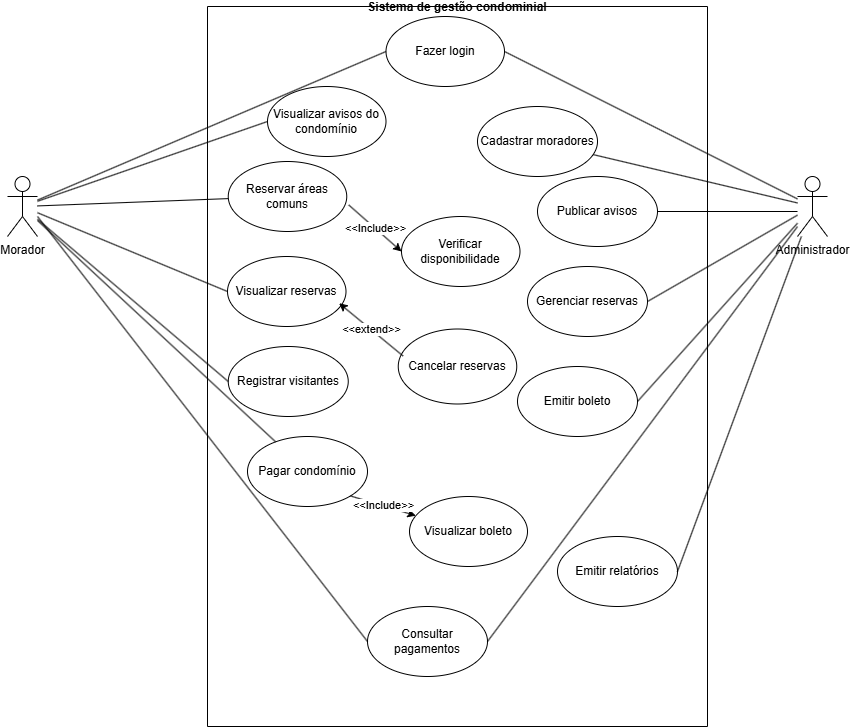

The diagram above was exported from draw.io. Its source (the exported page's mxGraphModel, read from the mxfile embedded in the PNG):
<mxGraphModel dx="2053" dy="1943" grid="1" gridSize="10" guides="1" tooltips="1" connect="1" arrows="1" fold="1" page="1" pageScale="1" pageWidth="827" pageHeight="1169" math="0" shadow="0">
  <root>
    <mxCell id="0" />
    <mxCell id="1" parent="0" />
    <mxCell id="UcFf9HKzO5IayRQmieRJ-1" parent="1" style="swimlane;startSize=0;" value="Sistema de gestão condominial" vertex="1">
      <mxGeometry height="720" width="500" x="190" as="geometry" />
    </mxCell>
    <mxCell id="UcFf9HKzO5IayRQmieRJ-2" parent="UcFf9HKzO5IayRQmieRJ-1" style="ellipse;whiteSpace=wrap;html=1;" value="Fazer login" vertex="1">
      <mxGeometry height="70" width="118.5" x="178.5" y="10" as="geometry" />
    </mxCell>
    <mxCell id="UcFf9HKzO5IayRQmieRJ-3" parent="UcFf9HKzO5IayRQmieRJ-1" style="ellipse;whiteSpace=wrap;html=1;" value="Visualizar avisos do condomínio" vertex="1">
      <mxGeometry height="70" width="118.5" x="60" y="80" as="geometry" />
    </mxCell>
    <mxCell id="UcFf9HKzO5IayRQmieRJ-4" parent="UcFf9HKzO5IayRQmieRJ-1" style="ellipse;whiteSpace=wrap;html=1;" value="Reservar áreas comuns" vertex="1">
      <mxGeometry height="70" width="118.5" x="20.75" y="155" as="geometry" />
    </mxCell>
    <mxCell id="UcFf9HKzO5IayRQmieRJ-5" parent="UcFf9HKzO5IayRQmieRJ-1" style="ellipse;whiteSpace=wrap;html=1;" value="Verificar disponibilidade" vertex="1">
      <mxGeometry height="70" width="118.5" x="194" y="210" as="geometry" />
    </mxCell>
    <mxCell id="UcFf9HKzO5IayRQmieRJ-6" parent="UcFf9HKzO5IayRQmieRJ-1" style="ellipse;whiteSpace=wrap;html=1;" value="Cancelar reservas" vertex="1">
      <mxGeometry height="75" width="118.5" x="190.75" y="322.5" as="geometry" />
    </mxCell>
    <mxCell id="UcFf9HKzO5IayRQmieRJ-7" parent="UcFf9HKzO5IayRQmieRJ-1" style="ellipse;whiteSpace=wrap;html=1;" value="Visualizar reservas" vertex="1">
      <mxGeometry height="70" width="118.5" x="20" y="250" as="geometry" />
    </mxCell>
    <mxCell id="UcFf9HKzO5IayRQmieRJ-8" parent="UcFf9HKzO5IayRQmieRJ-1" style="ellipse;whiteSpace=wrap;html=1;" value="Registrar visitantes" vertex="1">
      <mxGeometry height="70" width="120" x="20.75" y="340" as="geometry" />
    </mxCell>
    <mxCell id="UcFf9HKzO5IayRQmieRJ-9" parent="UcFf9HKzO5IayRQmieRJ-1" style="ellipse;whiteSpace=wrap;html=1;" value="Visualizar boleto" vertex="1">
      <mxGeometry height="70" width="118" x="202" y="490" as="geometry" />
    </mxCell>
    <mxCell id="UcFf9HKzO5IayRQmieRJ-10" parent="UcFf9HKzO5IayRQmieRJ-1" style="ellipse;whiteSpace=wrap;html=1;" value="Pagar condomínio" vertex="1">
      <mxGeometry height="70" width="120" x="40" y="430" as="geometry" />
    </mxCell>
    <mxCell id="UcFf9HKzO5IayRQmieRJ-11" parent="UcFf9HKzO5IayRQmieRJ-1" style="ellipse;whiteSpace=wrap;html=1;" value="Emitir boleto" vertex="1">
      <mxGeometry height="70" width="120" x="310" y="360" as="geometry" />
    </mxCell>
    <mxCell id="UcFf9HKzO5IayRQmieRJ-12" parent="UcFf9HKzO5IayRQmieRJ-1" style="ellipse;whiteSpace=wrap;html=1;" value="Consultar pagamentos" vertex="1">
      <mxGeometry height="70" width="120" x="160" y="600" as="geometry" />
    </mxCell>
    <mxCell id="UcFf9HKzO5IayRQmieRJ-13" parent="UcFf9HKzO5IayRQmieRJ-1" style="ellipse;whiteSpace=wrap;html=1;" value="Cadastrar moradores" vertex="1">
      <mxGeometry height="70" width="120" x="270" y="100" as="geometry" />
    </mxCell>
    <mxCell id="UcFf9HKzO5IayRQmieRJ-14" parent="UcFf9HKzO5IayRQmieRJ-1" style="ellipse;whiteSpace=wrap;html=1;" value="Publicar avisos" vertex="1">
      <mxGeometry height="70" width="120" x="330" y="170" as="geometry" />
    </mxCell>
    <mxCell id="UcFf9HKzO5IayRQmieRJ-15" parent="UcFf9HKzO5IayRQmieRJ-1" style="ellipse;whiteSpace=wrap;html=1;" value="Gerenciar reservas" vertex="1">
      <mxGeometry height="70" width="120" x="320" y="260" as="geometry" />
    </mxCell>
    <mxCell id="UcFf9HKzO5IayRQmieRJ-16" parent="UcFf9HKzO5IayRQmieRJ-1" style="ellipse;whiteSpace=wrap;html=1;" value="Emitir relatórios" vertex="1">
      <mxGeometry height="70" width="120" x="350" y="530" as="geometry" />
    </mxCell>
    <mxCell id="UcFf9HKzO5IayRQmieRJ-17" edge="1" parent="UcFf9HKzO5IayRQmieRJ-1" source="UcFf9HKzO5IayRQmieRJ-10" style="endArrow=classic;html=1;rounded=0;exitX=1;exitY=1;exitDx=0;exitDy=0;" target="UcFf9HKzO5IayRQmieRJ-9" value="&amp;lt;&amp;lt;Include&amp;gt;&amp;gt;">
      <mxGeometry height="50" relative="1" width="50" as="geometry">
        <mxPoint x="230" y="640" as="sourcePoint" />
        <mxPoint x="280" y="590" as="targetPoint" />
      </mxGeometry>
    </mxCell>
    <mxCell id="UcFf9HKzO5IayRQmieRJ-18" edge="1" parent="UcFf9HKzO5IayRQmieRJ-1" source="UcFf9HKzO5IayRQmieRJ-4" style="endArrow=classic;html=1;rounded=0;exitX=1.017;exitY=0.621;exitDx=0;exitDy=0;exitPerimeter=0;entryX=0;entryY=0.5;entryDx=0;entryDy=0;" target="UcFf9HKzO5IayRQmieRJ-5" value="&amp;lt;&amp;lt;Include&amp;gt;&amp;gt;">
      <mxGeometry height="50" relative="1" width="50" as="geometry">
        <mxPoint x="230" y="450" as="sourcePoint" />
        <mxPoint x="280" y="400" as="targetPoint" />
      </mxGeometry>
    </mxCell>
    <mxCell id="UcFf9HKzO5IayRQmieRJ-19" edge="1" parent="UcFf9HKzO5IayRQmieRJ-1" source="UcFf9HKzO5IayRQmieRJ-6" style="endArrow=classic;html=1;rounded=0;entryX=0.942;entryY=0.668;entryDx=0;entryDy=0;entryPerimeter=0;exitX=0.041;exitY=0.36;exitDx=0;exitDy=0;exitPerimeter=0;" target="UcFf9HKzO5IayRQmieRJ-7" value="&amp;lt;&amp;lt;extend&amp;gt;&amp;gt;">
      <mxGeometry height="50" relative="1" width="50" as="geometry">
        <mxPoint x="230" y="390" as="sourcePoint" />
        <mxPoint x="280" y="340" as="targetPoint" />
      </mxGeometry>
    </mxCell>
    <mxCell id="UcFf9HKzO5IayRQmieRJ-20" parent="1" style="shape=umlActor;verticalLabelPosition=bottom;verticalAlign=top;html=1;outlineConnect=0;" value="Morador" vertex="1">
      <mxGeometry height="60" width="30" x="-10" y="170" as="geometry" />
    </mxCell>
    <mxCell id="UcFf9HKzO5IayRQmieRJ-21" parent="1" style="shape=umlActor;verticalLabelPosition=bottom;verticalAlign=top;html=1;outlineConnect=0;" value="Administrador" vertex="1">
      <mxGeometry height="60" width="30" x="780" y="170" as="geometry" />
    </mxCell>
    <mxCell id="UcFf9HKzO5IayRQmieRJ-22" edge="1" parent="1" source="UcFf9HKzO5IayRQmieRJ-20" style="endArrow=none;html=1;rounded=0;entryX=0;entryY=0.5;entryDx=0;entryDy=0;" target="UcFf9HKzO5IayRQmieRJ-2" value="">
      <mxGeometry height="50" relative="1" width="50" as="geometry">
        <mxPoint x="430" y="330" as="sourcePoint" />
        <mxPoint x="480" y="280" as="targetPoint" />
      </mxGeometry>
    </mxCell>
    <mxCell id="UcFf9HKzO5IayRQmieRJ-23" edge="1" parent="1" source="UcFf9HKzO5IayRQmieRJ-12" style="endArrow=none;html=1;rounded=0;exitX=1;exitY=0.5;exitDx=0;exitDy=0;" target="UcFf9HKzO5IayRQmieRJ-21" value="">
      <mxGeometry height="50" relative="1" width="50" as="geometry">
        <mxPoint x="430" y="330" as="sourcePoint" />
        <mxPoint x="480" y="280" as="targetPoint" />
      </mxGeometry>
    </mxCell>
    <mxCell id="UcFf9HKzO5IayRQmieRJ-24" edge="1" parent="1" source="UcFf9HKzO5IayRQmieRJ-15" style="endArrow=none;html=1;rounded=0;exitX=1;exitY=0.5;exitDx=0;exitDy=0;" target="UcFf9HKzO5IayRQmieRJ-21" value="">
      <mxGeometry height="50" relative="1" width="50" as="geometry">
        <mxPoint x="430" y="330" as="sourcePoint" />
        <mxPoint x="480" y="280" as="targetPoint" />
      </mxGeometry>
    </mxCell>
    <mxCell id="UcFf9HKzO5IayRQmieRJ-25" edge="1" parent="1" source="UcFf9HKzO5IayRQmieRJ-13" style="endArrow=none;html=1;rounded=0;" target="UcFf9HKzO5IayRQmieRJ-21" value="">
      <mxGeometry height="50" relative="1" width="50" as="geometry">
        <mxPoint x="430" y="330" as="sourcePoint" />
        <mxPoint x="480" y="280" as="targetPoint" />
      </mxGeometry>
    </mxCell>
    <mxCell id="UcFf9HKzO5IayRQmieRJ-26" edge="1" parent="1" source="UcFf9HKzO5IayRQmieRJ-2" style="endArrow=none;html=1;rounded=0;exitX=1;exitY=0.5;exitDx=0;exitDy=0;" target="UcFf9HKzO5IayRQmieRJ-21" value="">
      <mxGeometry height="50" relative="1" width="50" as="geometry">
        <mxPoint x="600" y="80" as="sourcePoint" />
        <mxPoint x="480" y="280" as="targetPoint" />
      </mxGeometry>
    </mxCell>
    <mxCell id="UcFf9HKzO5IayRQmieRJ-27" edge="1" parent="1" style="endArrow=none;html=1;rounded=0;entryX=0;entryY=0.5;entryDx=0;entryDy=0;" target="UcFf9HKzO5IayRQmieRJ-12" value="">
      <mxGeometry height="50" relative="1" width="50" as="geometry">
        <mxPoint x="20" y="210" as="sourcePoint" />
        <mxPoint x="480" y="280" as="targetPoint" />
      </mxGeometry>
    </mxCell>
    <mxCell id="UcFf9HKzO5IayRQmieRJ-28" edge="1" parent="1" source="UcFf9HKzO5IayRQmieRJ-20" style="endArrow=none;html=1;rounded=0;" target="UcFf9HKzO5IayRQmieRJ-10" value="">
      <mxGeometry height="50" relative="1" width="50" as="geometry">
        <mxPoint x="430" y="330" as="sourcePoint" />
        <mxPoint x="480" y="280" as="targetPoint" />
      </mxGeometry>
    </mxCell>
    <mxCell id="UcFf9HKzO5IayRQmieRJ-29" edge="1" parent="1" source="UcFf9HKzO5IayRQmieRJ-20" style="endArrow=none;html=1;rounded=0;entryX=0;entryY=0.5;entryDx=0;entryDy=0;" target="UcFf9HKzO5IayRQmieRJ-8" value="">
      <mxGeometry height="50" relative="1" width="50" as="geometry">
        <mxPoint x="430" y="330" as="sourcePoint" />
        <mxPoint x="480" y="280" as="targetPoint" />
      </mxGeometry>
    </mxCell>
    <mxCell id="UcFf9HKzO5IayRQmieRJ-30" edge="1" parent="1" source="UcFf9HKzO5IayRQmieRJ-20" style="endArrow=none;html=1;rounded=0;entryX=0;entryY=0.5;entryDx=0;entryDy=0;" target="UcFf9HKzO5IayRQmieRJ-7" value="">
      <mxGeometry height="50" relative="1" width="50" as="geometry">
        <mxPoint x="150" y="230" as="sourcePoint" />
        <mxPoint x="480" y="280" as="targetPoint" />
      </mxGeometry>
    </mxCell>
    <mxCell id="UcFf9HKzO5IayRQmieRJ-31" edge="1" parent="1" source="UcFf9HKzO5IayRQmieRJ-20" style="endArrow=none;html=1;rounded=0;" target="UcFf9HKzO5IayRQmieRJ-4" value="">
      <mxGeometry height="50" relative="1" width="50" as="geometry">
        <mxPoint x="430" y="330" as="sourcePoint" />
        <mxPoint x="480" y="280" as="targetPoint" />
      </mxGeometry>
    </mxCell>
    <mxCell id="UcFf9HKzO5IayRQmieRJ-32" edge="1" parent="1" source="UcFf9HKzO5IayRQmieRJ-20" style="endArrow=none;html=1;rounded=0;entryX=0;entryY=0.5;entryDx=0;entryDy=0;" target="UcFf9HKzO5IayRQmieRJ-3" value="">
      <mxGeometry height="50" relative="1" width="50" as="geometry">
        <mxPoint x="430" y="330" as="sourcePoint" />
        <mxPoint x="480" y="280" as="targetPoint" />
      </mxGeometry>
    </mxCell>
    <mxCell id="UcFf9HKzO5IayRQmieRJ-33" edge="1" parent="1" source="UcFf9HKzO5IayRQmieRJ-16" style="endArrow=none;html=1;rounded=0;exitX=1;exitY=0.5;exitDx=0;exitDy=0;" target="UcFf9HKzO5IayRQmieRJ-21" value="">
      <mxGeometry height="50" relative="1" width="50" as="geometry">
        <mxPoint x="430" y="360" as="sourcePoint" />
        <mxPoint x="480" y="310" as="targetPoint" />
      </mxGeometry>
    </mxCell>
    <mxCell id="UcFf9HKzO5IayRQmieRJ-34" edge="1" parent="1" source="UcFf9HKzO5IayRQmieRJ-11" style="endArrow=none;html=1;rounded=0;exitX=1;exitY=0.5;exitDx=0;exitDy=0;" target="UcFf9HKzO5IayRQmieRJ-21" value="">
      <mxGeometry height="50" relative="1" width="50" as="geometry">
        <mxPoint x="430" y="380" as="sourcePoint" />
        <mxPoint x="790" y="210" as="targetPoint" />
      </mxGeometry>
    </mxCell>
    <mxCell id="UcFf9HKzO5IayRQmieRJ-35" edge="1" parent="1" source="UcFf9HKzO5IayRQmieRJ-14" style="endArrow=none;html=1;rounded=0;exitX=1;exitY=0.5;exitDx=0;exitDy=0;" value="">
      <mxGeometry height="50" relative="1" width="50" as="geometry">
        <mxPoint x="430" y="380" as="sourcePoint" />
        <mxPoint x="780" y="205" as="targetPoint" />
      </mxGeometry>
    </mxCell>
  </root>
</mxGraphModel>